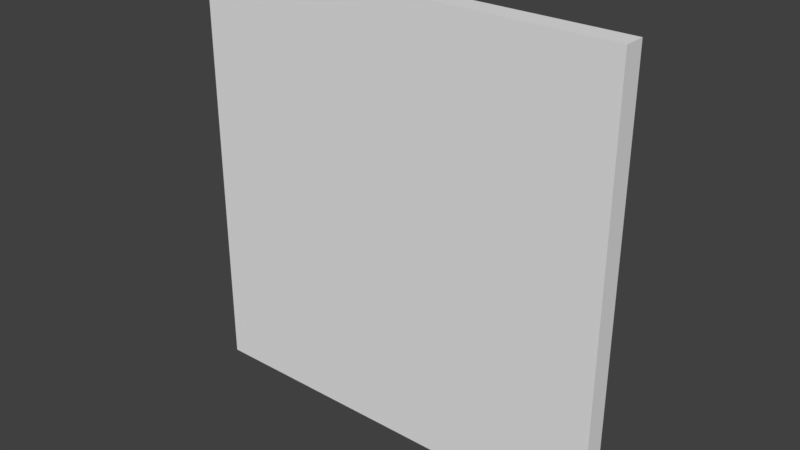 # Source: Path_1Edge_RIGHT_BaseMesh_0.1.blend  (saved by Blender 2.78.0; exported with 4.5.12 LTS)
import bpy
from mathutils import Matrix  # noqa: F401  (used for matrix-valued properties, if any)

bpy.ops.wm.read_factory_settings(use_empty=True)
scene = bpy.context.scene
scene.name = 'Scene'

# ---- collections
col_collection_1 = bpy.data.collections.new('Collection 1'); scene.collection.children.link(col_collection_1)

# ---- world
world_world = bpy.data.worlds.new('World'); scene.world = world_world
world_world.color = (0.05088, 0.05088, 0.05088)
world_world.use_sun_shadow = False
world_world.sun_shadow_jitter_overblur = 0.0
world_world.cycles.sampling_method = 'MANUAL'

# ---- meshes
me_plane = bpy.data.meshes.new('Plane')
me_plane.from_pydata([(-2.0, -0.1, 2.0), (-2.0, -0.1, -2.0), (-2.0, 0.1, 2.0), (-2.0, 0.1, -2.0), (-1.8, -0.1, 2.0), (2.0, -0.1, 2.0), (2.0, -0.1, -2.0), (-1.8, -0.1, -2.0), (-1.8, 0.1, 2.0), (2.0, 0.1, 2.0), (2.0, 0.1, -2.0), (-1.8, 0.1, -2.0), (-1.8, 0.2, -2.0), (-2.0, 0.2, -2.0), (-2.0, 0.2, 2.0), (-1.8, 0.2, 2.0)], [], [(4, 0, 1, 7), (7, 1, 3, 11), (1, 0, 2, 3), (0, 4, 8, 2), (4, 5, 9, 8), (6, 7, 11, 10), (11, 3, 13, 12), (5, 4, 7, 6), (15, 12, 13, 14), (9, 5, 6, 10), (3, 2, 14, 13), (2, 8, 15, 14), (8, 11, 12, 15)])
_uv = me_plane.uv_layers.new(name='UVMap')
_uv.uv.foreach_set('vector', [0.0401, 0.8395, 0.0001276, 0.8395, 0.000128, 0.0401, 0.0401, 0.0401, 0.0401, 0.0401, 0.000128, 0.0401, 0.000128, 0.0001279, 0.0401, 0.000128, 0.7995, 0.9999, 0.0001276, 0.9999, 0.0001276, 0.9599, 0.7995, 0.9599, 0.0001276, 0.8395, 0.0401, 0.8395, 0.0401, 0.8795, 0.0001276, 0.8795, 0.0401, 0.8395, 0.7595, 0.8395, 0.7595, 0.8795, 0.0401, 0.8795, 0.7595, 0.0401, 0.0401, 0.0401, 0.0401, 0.0001276, 0.7595, 0.0001277, 0.8395, 0.8997, 0.8395, 0.9397, 0.8195, 0.9397, 0.8195, 0.8997, 0.7595, 0.8395, 0.0401, 0.8395, 0.0401, 0.0401, 0.7595, 0.0401, 0.02011, 0.8997, 0.8195, 0.8997, 0.8195, 0.9397, 0.02011, 0.9397, 0.7995, 0.8395, 0.7595, 0.8395, 0.7595, 0.0401, 0.7995, 0.0401, 0.8195, 0.9596, 0.02011, 0.9596, 0.02011, 0.9397, 0.8195, 0.9397, 0.0001276, 0.9397, 0.0001277, 0.8997, 0.02011, 0.8997, 0.02011, 0.9397, 0.02011, 0.8797, 0.8195, 0.8797, 0.8195, 0.8997, 0.02011, 0.8997])
me_plane.use_remesh_preserve_volume = False
me_plane.use_remesh_preserve_attributes = False
me_plane.use_mirror_vertex_groups = False
me_plane.update()
me_plane_001 = bpy.data.meshes.new('Plane.001')
me_plane_001.from_pydata([(-1.8, 0.1, 2.0), (2.0, 0.1, 2.0), (2.0, 0.1, -2.0), (-1.8, 0.1, -2.0), (2.0, 0.1, 1.2), (2.0, 0.1, 0.4), (2.0, 0.1, -0.4), (2.0, 0.1, -1.2), (-1.04, 0.1, -1.2), (-1.04, 0.1, -0.4), (-1.04, 0.1, 0.4), (-1.04, 0.1, 1.2), (-1.04, 0.1, -2.0), (-0.28, 0.1, -2.0), (0.48, 0.1, -2.0), (1.24, 0.1, -2.0), (1.24, 0.1, 2.0), (0.48, 0.1, 2.0), (-0.28, 0.1, 2.0), (-1.04, 0.1, 2.0), (-1.8, 0.1, 1.2), (-1.8, 0.1, 0.4), (-1.8, 0.1, -0.4), (-1.8, 0.1, -1.2), (-0.28, 0.1, -1.2), (-0.28, 0.1, -0.4), (-0.28, 0.1, 0.4), (-0.28, 0.1, 1.2), (0.48, 0.1, -1.2), (0.48, 0.1, -0.4), (0.48, 0.1, 0.4), (0.48, 0.1, 1.2), (1.24, 0.1, -1.2), (1.24, 0.1, -0.4), (1.24, 0.1, 0.4), (1.24, 0.1, 1.2)], [], [(20, 0, 19, 11), (26, 27, 31, 30), (28, 29, 33, 32), (8, 9, 25, 24), (15, 32, 7, 2), (12, 8, 24, 13), (34, 35, 4, 5), (33, 34, 5, 6), (32, 33, 6, 7), (24, 25, 29, 28), (13, 24, 28, 14), (10, 11, 27, 26), (9, 10, 26, 25), (22, 21, 10, 9), (29, 30, 34, 33), (14, 28, 32, 15), (25, 26, 30, 29), (21, 20, 11, 10), (23, 22, 9, 8), (30, 31, 35, 34), (31, 17, 16, 35), (27, 18, 17, 31), (11, 19, 18, 27), (35, 16, 1, 4), (3, 23, 8, 12)])
_uv = me_plane_001.uv_layers.new(name='UVMap')
_uv.uv.foreach_set('vector', [1.0, 0.8, 1.0, 1.0, 0.8, 1.0, 0.8, 0.8, 0.6, 0.6, 0.6, 0.8, 0.4, 0.8, 0.4, 0.6, 0.4, 0.2, 0.4, 0.4, 0.2, 0.4, 0.2, 0.2, 0.8, 0.2, 0.8, 0.4, 0.6, 0.4, 0.6, 0.2, 0.2, 1.192e-07, 0.2, 0.2, 1.192e-07, 0.2, 0.0, 2.384e-07, 0.8, 0.0, 0.8, 0.2, 0.6, 0.2, 0.6, 5.96e-08, 0.2, 0.6, 0.2, 0.8, 1.192e-07, 0.8, 1.192e-07, 0.6, 0.2, 0.4, 0.2, 0.6, 1.192e-07, 0.6, 1.192e-07, 0.4, 0.2, 0.2, 0.2, 0.4, 1.192e-07, 0.4, 1.192e-07, 0.2, 0.6, 0.2, 0.6, 0.4, 0.4, 0.4, 0.4, 0.2, 0.6, 5.96e-08, 0.6, 0.2, 0.4, 0.2, 0.4, 0.0, 0.8, 0.6, 0.8, 0.8, 0.6, 0.8, 0.6, 0.6, 0.8, 0.4, 0.8, 0.6, 0.6, 0.6, 0.6, 0.4, 1.0, 0.4, 1.0, 0.6, 0.8, 0.6, 0.8, 0.4, 0.4, 0.4, 0.4, 0.6, 0.2, 0.6, 0.2, 0.4, 0.4, 0.0, 0.4, 0.2, 0.2, 0.2, 0.2, 1.192e-07, 0.6, 0.4, 0.6, 0.6, 0.4, 0.6, 0.4, 0.4, 1.0, 0.6, 1.0, 0.8, 0.8, 0.8, 0.8, 0.6, 1.0, 0.2, 1.0, 0.4, 0.8, 0.4, 0.8, 0.2, 0.4, 0.6, 0.4, 0.8, 0.2, 0.8, 0.2, 0.6, 0.4, 0.8, 0.4, 1.0, 0.2, 1.0, 0.2, 0.8, 0.6, 0.8, 0.6, 1.0, 0.4, 1.0, 0.4, 0.8, 0.8, 0.8, 0.8, 1.0, 0.6, 1.0, 0.6, 0.8, 0.2, 0.8, 0.2, 1.0, 2.384e-07, 1.0, 1.192e-07, 0.8, 1.0, 0.0, 1.0, 0.2, 0.8, 0.2, 0.8, 0.0])
me_plane_001.use_remesh_preserve_volume = False
me_plane_001.use_remesh_preserve_attributes = False
me_plane_001.use_mirror_vertex_groups = False
me_plane_001.update()

# ---- objects
ob_path = bpy.data.objects.new('Path', me_plane)
ob_path_detail = bpy.data.objects.new('Path(Detail)', me_plane_001)

# ---- transforms, parenting, visibility, modifiers, constraints
ob_path.location = (0.0, 0.0, 0.0)
ob_path.lineart.crease_threshold = 0.0
ob_path_detail.parent = ob_path
ob_path_detail.location = (0.0, 0.0, 0.0)
ob_path_detail.lineart.crease_threshold = 0.0

# ---- collection membership
col_collection_1.objects.link(ob_path)
col_collection_1.objects.link(ob_path_detail)

# ---- scene / render settings (as saved in the file)
scene.frame_start = 1; scene.frame_end = 250; scene.frame_set(1)
scene.render.engine = 'BLENDER_EEVEE_NEXT'
scene.render.resolution_percentage = 50
scene.render.dither_intensity = 0.0
scene.cycles.use_denoising = False
scene.cycles.samples = 128
scene.cycles.sampling_pattern = 'TABULATED_SOBOL'
scene.cycles.light_sampling_threshold = 0.0
scene.cycles.use_adaptive_sampling = False
scene.cycles.use_light_tree = False
scene.cycles.blur_glossy = 0.0
scene.cycles.sample_clamp_indirect = 0.0
scene.view_settings.view_transform = 'Standard'
bpy.context.view_layer.update()

# ---- added for rendering (the .blend has no active camera and no usable light): camera, sun
cam_auto = bpy.data.cameras.new('AutoCamera')
cam_auto.lens = 50.0
cam_auto.sensor_width = 36.0
cam_auto.clip_end = 1000.0
ob_auto_camera = bpy.data.objects.new('AutoCamera', cam_auto)
scene.collection.objects.link(ob_auto_camera)
ob_auto_camera.location = (5.24122, -6.23946, 4.19297)
ob_auto_camera.rotation_euler = (1.09748, -7.21219e-08, 0.694738)
scene.camera = ob_auto_camera
light_auto_sun = bpy.data.lights.new('AutoSun', 'SUN')
light_auto_sun.energy = 3.0
light_auto_sun.angle = 0.0523599
ob_auto_sun = bpy.data.objects.new('AutoSun', light_auto_sun)
scene.collection.objects.link(ob_auto_sun)
ob_auto_sun.rotation_euler = (0.872665, 0.174533, 0.523599)
bpy.context.view_layer.update()
